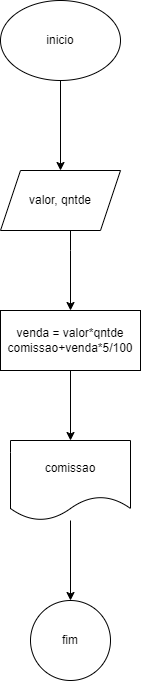

The diagram above was exported from draw.io. Its source (the exported page's mxGraphModel, read from the mxfile embedded in the PNG):
<mxGraphModel dx="880" dy="468" grid="1" gridSize="10" guides="1" tooltips="1" connect="1" arrows="1" fold="1" page="1" pageScale="1" pageWidth="827" pageHeight="1169" math="0" shadow="0">
  <root>
    <mxCell id="0" />
    <mxCell id="1" parent="0" />
    <mxCell id="jgUeQw5fLA-bDn_xBEGh-5" value="" style="edgeStyle=orthogonalEdgeStyle;rounded=0;orthogonalLoop=1;jettySize=auto;html=1;" edge="1" parent="1" source="jgUeQw5fLA-bDn_xBEGh-1" target="jgUeQw5fLA-bDn_xBEGh-4">
      <mxGeometry relative="1" as="geometry" />
    </mxCell>
    <mxCell id="jgUeQw5fLA-bDn_xBEGh-1" value="&lt;font style=&quot;vertical-align: inherit;&quot;&gt;&lt;font style=&quot;vertical-align: inherit;&quot;&gt;inicio&lt;/font&gt;&lt;/font&gt;" style="ellipse;whiteSpace=wrap;html=1;" vertex="1" parent="1">
      <mxGeometry x="330" y="80" width="120" height="80" as="geometry" />
    </mxCell>
    <mxCell id="jgUeQw5fLA-bDn_xBEGh-7" value="" style="edgeStyle=orthogonalEdgeStyle;rounded=0;orthogonalLoop=1;jettySize=auto;html=1;" edge="1" parent="1" source="jgUeQw5fLA-bDn_xBEGh-4" target="jgUeQw5fLA-bDn_xBEGh-6">
      <mxGeometry relative="1" as="geometry">
        <Array as="points">
          <mxPoint x="400" y="330" />
          <mxPoint x="400" y="330" />
        </Array>
      </mxGeometry>
    </mxCell>
    <mxCell id="jgUeQw5fLA-bDn_xBEGh-4" value="valor, qntde" style="shape=parallelogram;perimeter=parallelogramPerimeter;whiteSpace=wrap;html=1;fixedSize=1;" vertex="1" parent="1">
      <mxGeometry x="330" y="250" width="120" height="60" as="geometry" />
    </mxCell>
    <mxCell id="jgUeQw5fLA-bDn_xBEGh-9" value="" style="edgeStyle=orthogonalEdgeStyle;rounded=0;orthogonalLoop=1;jettySize=auto;html=1;" edge="1" parent="1" source="jgUeQw5fLA-bDn_xBEGh-6" target="jgUeQw5fLA-bDn_xBEGh-8">
      <mxGeometry relative="1" as="geometry" />
    </mxCell>
    <mxCell id="jgUeQw5fLA-bDn_xBEGh-6" value="venda = valor*qntde&lt;div&gt;comissao+venda*5/100&lt;/div&gt;" style="whiteSpace=wrap;html=1;" vertex="1" parent="1">
      <mxGeometry x="330" y="390" width="140" height="60" as="geometry" />
    </mxCell>
    <mxCell id="jgUeQw5fLA-bDn_xBEGh-11" value="" style="edgeStyle=orthogonalEdgeStyle;rounded=0;orthogonalLoop=1;jettySize=auto;html=1;" edge="1" parent="1" source="jgUeQw5fLA-bDn_xBEGh-8" target="jgUeQw5fLA-bDn_xBEGh-10">
      <mxGeometry relative="1" as="geometry" />
    </mxCell>
    <mxCell id="jgUeQw5fLA-bDn_xBEGh-8" value="comissao" style="shape=document;whiteSpace=wrap;html=1;boundedLbl=1;" vertex="1" parent="1">
      <mxGeometry x="340" y="520" width="120" height="80" as="geometry" />
    </mxCell>
    <mxCell id="jgUeQw5fLA-bDn_xBEGh-10" value="fim" style="ellipse;whiteSpace=wrap;html=1;" vertex="1" parent="1">
      <mxGeometry x="360" y="680" width="80" height="80" as="geometry" />
    </mxCell>
  </root>
</mxGraphModel>